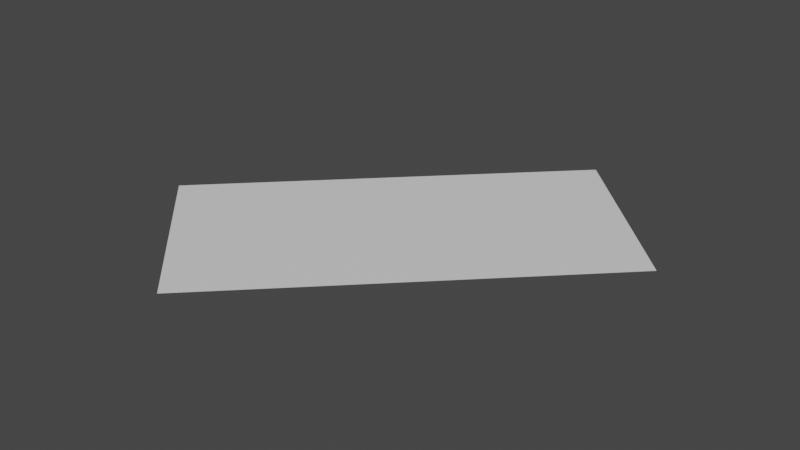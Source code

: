 # Source: plane.blend  (saved by Blender 2.80.75; exported with 4.5.12 LTS)
import bpy
from mathutils import Matrix  # noqa: F401  (used for matrix-valued properties, if any)

bpy.ops.wm.read_factory_settings(use_empty=True)
scene = bpy.context.scene
scene.name = 'Scene'

# ---- collections
col_testcollection = bpy.data.collections.new('TestCollection'); scene.collection.children.link(col_testcollection)
col_childcollection = bpy.data.collections.new('ChildCollection'); col_testcollection.children.link(col_childcollection)

# ---- materials (node trees are filled in below, after node groups)
mat_planematerial = bpy.data.materials.new('PlaneMaterial')
mat_planematerial.use_backface_culling = True
mat_planematerial.use_transparent_shadow = False
mat_planematerial.diffuse_color = (1.0, 0.0, 0.0, 1.0)

# ---- material node trees
mat_planematerial.use_nodes = True; mat_planematerial.node_tree.nodes.clear()
_N = mat_planematerial.node_tree.nodes; _L = mat_planematerial.node_tree.links
n0 = _N.new('ShaderNodeOutputMaterial'); n0.name = 'Material Output'; n0.location = (300, 300)
n1 = _N.new('ShaderNodeBsdfPrincipled'); n1.name = 'Principled BSDF'; n1.location = (10, 300)
n1.distribution = 'GGX'
n1.subsurface_method = 'BURLEY'
n1.inputs[3].default_value = 1.45
n1.inputs[27].default_value = (0.0, 0.0, 0.0, 1.0)
n1.inputs[28].default_value = 1.0
_L.new(n1.outputs[0], n0.inputs[0])
n0.is_active_output = True

# ---- world
world_world = bpy.data.worlds.new('World'); scene.world = world_world
world_world.use_nodes = True; world_world.node_tree.nodes.clear()
_N = world_world.node_tree.nodes; _L = world_world.node_tree.links
n0 = _N.new('ShaderNodeOutputWorld'); n0.name = 'World Output'; n0.location = (300, 300)
n1 = _N.new('ShaderNodeBackground'); n1.name = 'Background'; n1.location = (10, 300)
n1.inputs[0].default_value = (0.05088, 0.05088, 0.05088, 1.0)
_L.new(n1.outputs[0], n0.inputs[0])
n0.is_active_output = True
world_world.color = (0.05088, 0.05088, 0.05088)
world_world.use_sun_shadow = False
world_world.sun_shadow_jitter_overblur = 0.0

# ---- meshes
me_planemesh = bpy.data.meshes.new('PlaneMesh')
me_planemesh.from_pydata([(-1.0, -1.0, 0.0), (1.0, -1.0, 0.0), (-1.0, 1.0, 0.0), (1.0, 1.0, 0.0)], [], [(0, 1, 3, 2)])
_uv = me_planemesh.uv_layers.new(name='UVMap')
_uv.uv.foreach_set('vector', [0.0, 0.0, 1.0, 0.0, 1.0, 1.0, 0.0, 1.0])
me_planemesh.materials.append(mat_planematerial)
me_planemesh.use_remesh_preserve_volume = False
me_planemesh.use_remesh_preserve_attributes = False
me_planemesh.use_mirror_vertex_groups = False
me_planemesh.update()

# ---- objects
ob_planeobj = bpy.data.objects.new('PlaneObj', me_planemesh)
ob_parentobj = bpy.data.objects.new('ParentObj', None)

# ---- transforms, parenting, visibility, modifiers, constraints
ob_planeobj.parent = ob_parentobj
ob_planeobj.location = (0.0, 0.0, 2.0)
ob_planeobj.rotation_euler = (0.0, 0.0, 0.7854)
ob_planeobj.scale = (2.0, 1.0, 1.0)
ob_planeobj.lineart.crease_threshold = 0.0
ob_parentobj.location = (0.0, 0.0, 0.0)
ob_parentobj.rotation_mode = 'QUATERNION'
ob_parentobj.rotation_quaternion = (1.0, 0.0, 0.0, 0.0)
ob_parentobj.empty_display_type = 'CIRCLE'
ob_parentobj.lineart.crease_threshold = 0.0

# ---- collection membership
col_testcollection.objects.link(ob_planeobj)
col_testcollection.objects.link(ob_parentobj)

# ---- scene / render settings (as saved in the file)
scene.frame_start = 1; scene.frame_end = 250; scene.frame_set(1)
scene.render.engine = 'BLENDER_EEVEE_NEXT'
scene.cycles.use_denoising = False
scene.cycles.samples = 128
scene.cycles.sampling_pattern = 'TABULATED_SOBOL'
scene.cycles.use_adaptive_sampling = False
scene.cycles.use_light_tree = False
scene.view_settings.view_transform = 'Filmic'
bpy.context.view_layer.update()

# ---- added for rendering (the .blend has no active camera and no usable light): camera, sun
cam_auto = bpy.data.cameras.new('AutoCamera')
cam_auto.lens = 50.0
cam_auto.sensor_width = 36.0
cam_auto.clip_end = 1000.0
ob_auto_camera = bpy.data.objects.new('AutoCamera', cam_auto)
scene.collection.objects.link(ob_auto_camera)
ob_auto_camera.location = (5.55135, -6.66162, 6.44108)
ob_auto_camera.rotation_euler = (1.09748, -7.21219e-08, 0.694738)
scene.camera = ob_auto_camera
light_auto_sun = bpy.data.lights.new('AutoSun', 'SUN')
light_auto_sun.energy = 3.0
light_auto_sun.angle = 0.0523599
ob_auto_sun = bpy.data.objects.new('AutoSun', light_auto_sun)
scene.collection.objects.link(ob_auto_sun)
ob_auto_sun.rotation_euler = (0.872665, 0.174533, 0.523599)
bpy.context.view_layer.update()
